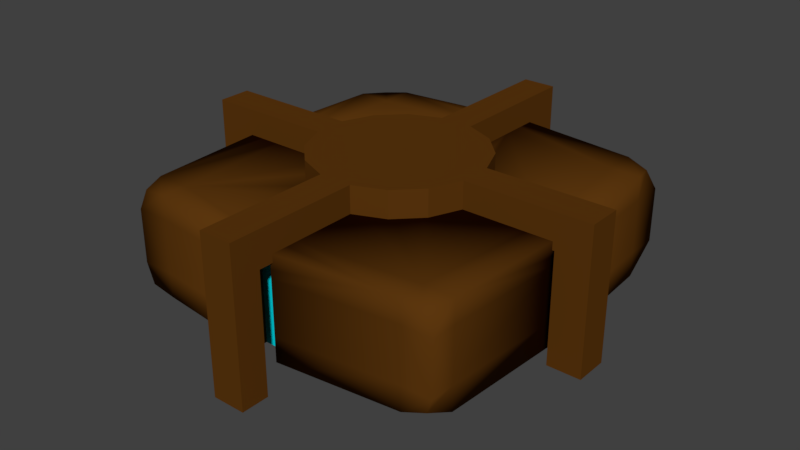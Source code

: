 # Source: PuzzlePlatform.blend  (saved by Blender 2.77.0; exported with 4.5.12 LTS)
import bpy
from mathutils import Matrix  # noqa: F401  (used for matrix-valued properties, if any)

bpy.ops.wm.read_factory_settings(use_empty=True)
scene = bpy.context.scene
scene.name = 'Scene'

# ---- collections
col_collection_1 = bpy.data.collections.new('Collection 1'); scene.collection.children.link(col_collection_1)

# ---- materials (node trees are filled in below, after node groups)
mat_platform_main = bpy.data.materials.new('Platform main')
mat_platform_main.alpha_threshold = 0.0
mat_platform_main.use_transparent_shadow = False
mat_platform_main.diffuse_color = (0.1065, 0.03763, 0.004642, 1.0)
mat_platform_main.roughness = 0.5
mat_platform_main.specular_intensity = 0.0
mat_platform_main.line_color = (0.0, 0.0, 0.0, 1.0)
mat_platform_detail = bpy.data.materials.new('Platform detail')
mat_platform_detail.alpha_threshold = 0.0
mat_platform_detail.use_transparent_shadow = False
mat_platform_detail.diffuse_color = (0.0, 0.7028, 0.8, 1.0)
mat_platform_detail.roughness = 0.5
mat_platform_detail.specular_intensity = 0.6863

# ---- material node trees

# ---- world
world_world = bpy.data.worlds.new('World'); scene.world = world_world
world_world.color = (0.05088, 0.05088, 0.05088)
world_world.use_sun_shadow = False
world_world.sun_shadow_jitter_overblur = 0.0
world_world.cycles.sampling_method = 'MANUAL'

# ---- meshes
me_cube_001 = bpy.data.meshes.new('Cube.001')
me_cube_001.from_pydata([(-0.09863, 0.4537, 0.2477), (-0.09863, 0.4537, 0.4477), (0.09256, 0.4537, 0.2477), (0.09256, 0.4537, 0.4477), (0.2692, 0.3805, 0.2477), (0.2692, 0.3805, 0.4477), (0.4044, 0.2454, 0.2477), (0.4044, 0.2454, 0.4477), (0.4776, 0.06872, 0.2477), (0.4776, 0.06872, 0.4477), (0.4776, -0.1225, 0.2477), (0.4776, -0.1225, 0.4477), (0.4044, -0.2991, 0.2477), (0.4044, -0.2991, 0.4477), (0.2692, -0.4343, 0.2477), (0.2692, -0.4343, 0.4477), (0.09256, -0.5075, 0.2477), (0.09256, -0.5075, 0.4477), (-0.09863, -0.5075, 0.2477), (-0.09863, -0.5075, 0.4477), (-0.2753, -0.4343, 0.2477), (-0.2753, -0.4343, 0.4477), (-0.4105, -0.2991, 0.2477), (-0.4105, -0.2991, 0.4477), (-0.4836, -0.1225, 0.2477), (-0.4836, -0.1225, 0.4477), (-0.4836, 0.06872, 0.2477), (-0.4836, 0.06872, 0.4477), (-0.4105, 0.2454, 0.2477), (-0.4105, 0.2454, 0.4477), (-0.2753, 0.3805, 0.2477), (-0.2753, 0.3805, 0.4477), (-1.073, -0.1225, 0.4477), (-1.073, -0.1225, 0.2477), (-1.073, 0.06872, 0.2477), (-1.073, 0.06872, 0.4477), (-1.228, -0.1225, 0.4477), (-1.228, -0.1225, 0.2477), (-1.228, 0.06872, 0.2477), (-1.228, 0.06872, 0.4477), (-1.073, -0.1225, -0.4029), (-1.073, 0.06872, -0.4029), (-1.228, -0.1225, -0.4029), (-1.228, 0.06872, -0.4029), (0.09256, -1.111, 0.4477), (0.09256, -1.111, 0.2477), (-0.09863, -1.111, 0.2477), (-0.09863, -1.111, 0.4477), (0.09256, -1.274, 0.4477), (0.09256, -1.274, 0.2477), (-0.09863, -1.274, 0.2477), (-0.09863, -1.274, 0.4477), (0.09256, -1.111, -0.4429), (-0.09863, -1.111, -0.4429), (0.09256, -1.274, -0.4429), (-0.09863, -1.274, -0.4429), (-0.09863, 1.112, 0.2477), (0.09256, 1.112, 0.2477), (0.09256, 1.112, 0.4477), (-0.09863, 1.112, 0.4477), (-0.09863, 1.26, 0.2477), (0.09256, 1.26, 0.2477), (0.09256, 1.26, 0.4477), (-0.09863, 1.26, 0.4477), (-0.09863, 1.112, -0.4062), (0.09256, 1.112, -0.4062), (-0.09863, 1.26, -0.4062), (0.09256, 1.26, -0.4062), (1.006, 0.06872, 0.4477), (1.006, 0.06872, 0.2477), (1.006, -0.1225, 0.2477), (1.006, -0.1225, 0.4477), (1.2, 0.06872, 0.4477), (1.2, 0.06872, 0.2477), (1.2, -0.1225, 0.2477), (1.2, -0.1225, 0.4477), (1.006, 0.06872, -0.3825), (1.006, -0.1225, -0.3825), (1.2, 0.06872, -0.3825), (1.2, -0.1225, -0.3825)], [], [(3, 2, 57, 58), (2, 3, 5, 4), (4, 5, 7, 6), (6, 7, 9, 8), (9, 11, 71, 68), (10, 11, 13, 12), (12, 13, 15, 14), (14, 15, 17, 16), (19, 18, 46, 47), (18, 19, 21, 20), (20, 21, 23, 22), (22, 23, 25, 24), (25, 27, 35, 32), (26, 27, 29, 28), (3, 1, 31, 29, 27, 25, 23, 21, 19, 17, 15, 13, 11, 9, 7, 5), (28, 29, 31, 30), (30, 31, 1, 0), (0, 2, 4, 6, 8, 10, 12, 14, 16, 18, 20, 22, 24, 26, 28, 30), (35, 34, 38, 39), (24, 25, 32, 33), (27, 26, 34, 35), (26, 24, 33, 34), (37, 36, 39, 38), (33, 37, 42, 40), (32, 35, 39, 36), (33, 32, 36, 37), (41, 40, 42, 43), (34, 33, 40, 41), (38, 34, 41, 43), (37, 38, 43, 42), (47, 46, 50, 51), (18, 16, 45, 46), (17, 19, 47, 44), (16, 17, 44, 45), (49, 48, 51, 50), (45, 49, 54, 52), (44, 47, 51, 48), (45, 44, 48, 49), (53, 52, 54, 55), (46, 45, 52, 53), (50, 46, 53, 55), (49, 50, 55, 54), (59, 58, 62, 63), (1, 3, 58, 59), (0, 1, 59, 56), (2, 0, 56, 57), (60, 63, 62, 61), (56, 59, 63, 60), (60, 61, 67, 66), (58, 57, 61, 62), (65, 64, 66, 67), (61, 57, 65, 67), (57, 56, 64, 65), (56, 60, 66, 64), (68, 71, 75, 72), (8, 9, 68, 69), (11, 10, 70, 71), (10, 8, 69, 70), (73, 72, 75, 74), (69, 68, 72, 73), (71, 70, 74, 75), (74, 70, 77, 79), (77, 76, 78, 79), (73, 74, 79, 78), (69, 73, 78, 76), (70, 69, 76, 77)])
me_cube_001.materials.append(mat_platform_main)
me_cube_001.use_remesh_preserve_volume = False
me_cube_001.use_remesh_preserve_attributes = False
me_cube_001.use_mirror_vertex_groups = False
me_cube_001.update()
me_cube = bpy.data.meshes.new('Cube')
me_cube.from_pydata([(-0.764, -0.5941, 0.8076), (-0.764, -0.5941, 0.9544), (-0.9357, -0.5863, 0.9355), (-0.9544, -0.5941, 0.8076), (0.007366, -0.5941, 0.8794), (0.007366, -0.5941, 0.9383), (-0.08327, -0.5941, 0.9383), (-0.08327, -0.5941, 1.029), (-0.9544, -0.4514, 0.9544), (-0.8005, -0.5941, 0.01956), (-0.9951, -0.5941, 0.1034), (-0.9061, -0.5941, 0.1034), (-0.9061, -0.5941, 0.01956), (-0.9544, -0.4514, 0.8076), (0.007566, -0.5941, 0.02072), (0.7788, -0.5941, 0.8076), (0.7788, -0.5941, 0.9544), (0.07815, -0.5941, 1.032), (0.07815, -0.5941, 0.9383), (-0.08327, -0.4514, 1.029), (-0.764, -0.4514, 0.9544), (-0.764, -0.5941, -0.7685), (-0.9061, -0.5941, -0.05802), (-0.9955, -0.5941, -0.05802), (-0.9544, -0.5941, -0.7685), (-0.9951, -0.4514, 0.1034), (0.007366, -0.5941, -0.8379), (0.8156, -0.5941, 0.01956), (0.9544, -0.5941, 0.8076), (0.7788, -0.4514, 0.9544), (0.07815, -0.4514, 1.032), (-0.08327, -0.1408, 1.029), (-0.764, -0.1408, 0.9544), (-0.9544, -0.1408, 0.9544), (-0.9544, -0.1408, 0.8076), (-0.764, -0.5941, -0.9544), (-0.9955, -0.4514, -0.05802), (-0.9544, -0.4514, -0.7685), (-0.9951, -0.1408, 0.1034), (0.007366, -0.5941, -0.9387), (-0.08327, -0.5941, -1.03), (-0.08327, -0.5941, -0.9387), (0.7788, -0.5941, -0.7685), (0.9949, -0.5941, 0.1034), (0.8489, -0.5941, 0.01956), (0.8489, -0.5941, 0.1034), (0.9052, -0.556, 0.9278), (0.7788, -0.1408, 0.9544), (0.07815, -0.1408, 1.032), (-0.08327, -0.005931, 1.029), (-0.764, -0.005931, 0.9544), (-0.08327, -0.09089, 1.029), (-0.9422, -0.04096, 0.9148), (-0.9544, -0.005931, 0.8076), (-0.9335, -0.5759, -0.9247), (-0.9955, -0.1408, -0.05802), (-0.9544, -0.1408, -0.7685), (-0.9544, -0.4514, -0.9544), (-0.9951, -0.005931, 0.1034), (-0.9951, -0.09089, 0.1034), (0.7788, -0.5941, -0.9544), (0.07814, -0.5941, -0.9387), (0.07814, -0.5941, -1.033), (-0.764, -0.4514, -0.9544), (-0.08327, -0.4514, -1.03), (0.9544, -0.5941, -0.7685), (0.9952, -0.5941, -0.05802), (0.8489, -0.5941, -0.05802), (0.9949, -0.4514, 0.1034), (0.9544, -0.4514, 0.8076), (0.9544, -0.4514, 0.9544), (0.9544, -0.1408, 0.9544), (0.7788, -0.005931, 0.9544), (0.07815, -0.005931, 1.032), (0.07815, -0.09089, 1.032), (-0.08327, -0.005931, 0.871), (-0.764, -0.005931, 0.8076), (-0.08327, -0.005931, 0.9383), (-0.9955, -0.005931, -0.05802), (-0.9544, -0.005931, -0.7685), (-0.9955, -0.09089, -0.05802), (-0.9544, -0.1408, -0.9544), (-0.7966, -0.005931, 0.1034), (-0.9061, -0.005931, 0.1034), (0.07814, -0.4514, -1.033), (0.7788, -0.4514, -0.9544), (0.9069, -0.5747, -0.9304), (-0.764, -0.1408, -0.9544), (-0.08327, -0.1408, -1.03), (0.9544, -0.4514, -0.7685), (0.9952, -0.4514, -0.05802), (0.9949, -0.1408, 0.1034), (0.9544, -0.1408, 0.8076), (0.7788, -0.005931, 0.8076), (0.07815, -0.005931, 0.8728), (0.07815, -0.005931, 0.9383), (-0.08327, -0.005931, 0.4284), (-0.2324, -0.005931, 0.3667), (-0.3465, -0.005931, 0.2525), (-0.4083, -0.005931, 0.1034), (-0.764, -0.005931, -0.7685), (-0.9061, -0.005931, -0.05802), (-0.7969, -0.005931, -0.05802), (-0.9139, -0.0356, -0.935), (0.07814, -0.1408, -1.033), (0.7788, -0.1408, -0.9544), (0.9544, -0.4514, -0.9544), (-0.764, -0.005931, -0.9544), (-0.08327, -0.005931, -1.03), (-0.08327, -0.09089, -1.03), (0.9544, -0.1408, -0.7685), (0.9952, -0.1408, -0.05802), (0.9949, -0.005931, 0.1034), (0.9544, -0.005931, 0.8076), (0.9949, -0.09089, 0.1034), (0.8837, -0.02989, 0.9475), (0.8117, -0.005931, 0.1034), (0.4032, -0.005931, 0.1034), (0.3414, -0.005931, 0.2525), (0.2273, -0.005931, 0.3667), (0.07814, -0.005931, 0.4284), (-0.08327, -0.005931, -0.8298), (-0.4083, -0.005931, -0.05802), (-0.3465, -0.005931, -0.2071), (-0.2324, -0.005931, -0.3213), (-0.08327, -0.005931, -0.383), (0.7788, -0.005931, -0.9544), (0.07814, -0.09089, -1.033), (0.07814, -0.005931, -1.033), (0.9544, -0.1408, -0.9544), (-0.08327, -0.005931, -0.9387), (0.9544, -0.005931, -0.7685), (0.9952, -0.005931, -0.05802), (0.9952, -0.09089, -0.05802), (0.8489, -0.005931, 0.1034), (0.07814, -0.005931, -0.9387), (0.07814, -0.005931, -0.8316), (0.7788, -0.005931, -0.7685), (0.91, -0.03326, -0.9184), (0.812, -0.005931, -0.05802), (0.8489, -0.005931, -0.05802), (0.07814, -0.005931, -0.383), (0.2273, -0.005931, -0.3213), (0.3414, -0.005931, -0.2071), (0.4032, -0.005931, -0.05802), (0.07814, -0.09089, -0.9387), (0.07814, -0.09089, -0.383), (0.2273, -0.09089, -0.3213), (-0.08327, -0.09089, -0.9387), (-0.08327, -0.09089, -0.383), (0.3414, -0.09089, -0.2071), (-0.2324, -0.09089, -0.3213), (-0.3465, -0.09089, -0.2071), (-0.4083, -0.09089, -0.05802), (-0.4083, -0.09089, 0.1034), (-0.3465, -0.09089, 0.2525), (-0.2324, -0.09089, 0.3667), (-0.08327, -0.09089, 0.4284), (0.07814, -0.09089, 0.4284), (0.2273, -0.09089, 0.3667), (0.3414, -0.09089, 0.2525), (0.4032, -0.09089, 0.1034), (0.4032, -0.09089, -0.05802), (0.8489, -0.09089, 0.1034), (0.8489, -0.09089, -0.05802), (-0.08327, -0.09089, 0.9383), (0.07815, -0.09089, 0.9383), (-0.9061, -0.09089, -0.05802), (-0.9061, -0.09089, 0.1034)], [], [(1, 2, 3, 0), (4, 5, 6, 7, 1, 0), (2, 1, 20, 8), (9, 0, 3, 10, 11, 12), (14, 4, 0, 9), (15, 16, 17, 18, 5, 4), (19, 20, 1, 7), (8, 13, 3, 2), (21, 9, 12, 22, 23, 24), (10, 3, 13, 25), (26, 14, 9, 21), (27, 15, 4, 14), (17, 16, 29, 30), (31, 32, 20, 19), (20, 32, 33, 8), (8, 33, 34, 13), (21, 24, 54, 35), (36, 37, 24, 23), (25, 13, 34, 38), (39, 26, 21, 35, 40, 41), (42, 27, 14, 26), (43, 28, 15, 27, 44, 45), (46, 16, 15, 28), (16, 46, 70, 29), (30, 29, 47, 48), (49, 50, 32, 31, 51), (33, 32, 50, 52), (34, 33, 52, 53), (55, 56, 37, 36), (37, 57, 54, 24), (34, 53, 58, 59, 38), (60, 42, 26, 39, 61, 62), (40, 35, 63, 64), (65, 66, 67, 44, 27, 42), (68, 69, 28, 43), (46, 28, 69, 70), (70, 71, 47, 29), (47, 72, 73, 74, 48), (75, 76, 50, 49, 77), (78, 79, 56, 55, 80), (37, 56, 81, 57), (58, 53, 76, 82, 83), (84, 85, 60, 62), (60, 86, 65, 42), (64, 63, 87, 88), (66, 65, 89, 90), (91, 92, 69, 68), (69, 92, 71, 70), (93, 94, 95, 73, 72), (82, 76, 75, 96, 97, 98, 99), (50, 76, 53, 52), (57, 63, 35, 54), (100, 79, 78, 101, 102), (81, 56, 79, 103), (87, 63, 57, 81), (104, 105, 85, 84), (86, 60, 85, 106), (88, 87, 107, 108, 109), (65, 86, 106, 89), (90, 89, 110, 111), (112, 113, 92, 91, 114), (115, 72, 47, 71), (94, 93, 116, 117, 118, 119, 120), (121, 100, 102, 122, 123, 124, 125), (100, 107, 103, 79), (103, 107, 87, 81), (126, 105, 104, 127, 128), (129, 106, 85, 105), (108, 107, 100, 121, 130), (106, 129, 110, 89), (110, 131, 132, 133, 111), (116, 93, 113, 112, 134), (113, 115, 71, 92), (115, 113, 93, 72), (126, 128, 135, 136, 137), (126, 138, 129, 105), (131, 137, 139, 140, 132), (137, 136, 141, 142, 143, 144, 139), (138, 131, 110, 129), (131, 138, 126, 137), (141, 136, 135, 145, 146), (142, 141, 146, 147), (146, 145, 148, 149), (135, 128, 127, 145), (143, 142, 147, 150), (149, 151, 152, 153, 154, 155, 156, 157, 158, 159, 160, 161, 162, 150, 147, 146), (149, 148, 130, 121, 125), (145, 61, 39, 41, 148), (127, 104, 84, 62, 61, 145), (144, 143, 150, 162), (125, 124, 151, 149), (161, 163, 164, 162), (118, 117, 161, 160), (119, 118, 160, 159), (120, 119, 159, 158), (157, 165, 166, 158), (97, 96, 157, 156), (98, 97, 156, 155), (99, 98, 155, 154), (153, 167, 168, 154), (123, 122, 153, 152), (124, 123, 152, 151), (148, 109, 108, 130), (148, 41, 40, 64, 88, 109), (162, 164, 140, 139, 144), (117, 116, 134, 163, 161), (163, 45, 44, 67, 164), (158, 166, 95, 94, 120), (96, 75, 77, 165, 157), (165, 6, 5, 18, 166), (154, 168, 83, 82, 99), (122, 102, 101, 167, 153), (167, 22, 12, 11, 168), (164, 133, 132, 140), (134, 112, 114, 163), (114, 91, 68, 43, 45, 163), (164, 67, 66, 90, 111, 133), (166, 74, 73, 95), (77, 49, 51, 165), (51, 31, 19, 7, 6, 165), (166, 18, 17, 30, 48, 74), (168, 59, 58, 83), (101, 78, 80, 167), (80, 55, 36, 23, 22, 167), (168, 11, 10, 25, 38, 59)])
me_cube.polygons.foreach_set('use_smooth', [1, 1, 1, 1, 1, 1, 1, 1, 1, 1, 1, 1, 1, 1, 1, 1, 1, 1, 1, 1, 1, 1, 1, 1, 1, 1, 1, 1, 1, 1, 1, 1, 1, 1, 1, 1, 1, 1, 1, 1, 1, 1, 1, 1, 1, 1, 1, 1, 1, 1, 1, 1, 1, 1, 1, 1, 1, 1, 1, 1, 1, 1, 1, 1, 1, 1, 1, 1, 1, 1, 1, 1, 1, 1, 1, 1, 1, 1, 1, 1, 0, 0, 0, 0, 0, 0, 0, 0, 0, 0, 0, 0, 0, 0, 0, 0, 0, 0, 0, 0, 0, 0, 0, 0, 0, 0, 0, 0, 0, 0, 0, 0, 0, 0, 0, 0, 0, 0, 0, 0, 0, 0, 0, 0, 0])
me_cube.polygons.foreach_set('material_index', [0, 0, 0, 0, 0, 0, 0, 0, 0, 0, 0, 0, 0, 0, 0, 0, 0, 0, 0, 0, 0, 0, 0, 0, 0, 0, 0, 0, 0, 0, 0, 0, 0, 0, 0, 0, 0, 0, 0, 0, 0, 0, 0, 0, 0, 0, 0, 0, 0, 0, 0, 0, 0, 0, 0, 0, 0, 0, 0, 0, 0, 0, 0, 0, 0, 0, 0, 0, 0, 0, 0, 0, 0, 0, 0, 0, 0, 0, 0, 0, 0, 0, 1, 0, 0, 1, 0, 1, 0, 0, 0, 1, 0, 0, 0, 1, 0, 0, 0, 1, 0, 0, 0, 0, 0, 0, 1, 0, 0, 1, 0, 0, 1, 0, 0, 0, 0, 0, 0, 0, 0, 0, 0, 0, 0])
_uv = me_cube.uv_layers.new(name='UVMap')
_uv.uv.foreach_set('vector', [0.0, 0.0, 1.0, 0.0, 1.0, 1.0, 0.0, 1.0, 0.5, 1.0, 0.933, 0.75, 0.933, 0.25, 0.5, 0.0, 0.06699, 0.25, 0.06699, 0.75, 0.0, 0.0, 1.0, 0.0, 1.0, 1.0, 0.0, 1.0, 0.5, 1.0, 0.933, 0.75, 0.933, 0.25, 0.5, 0.0, 0.06699, 0.25, 0.06699, 0.75, 0.0, 0.0, 1.0, 0.0, 1.0, 1.0, 0.0, 1.0, 0.5, 1.0, 0.933, 0.75, 0.933, 0.25, 0.5, 0.0, 0.06699, 0.25, 0.06699, 0.75, 0.0, 0.0, 1.0, 0.0, 1.0, 1.0, 0.0, 1.0, 0.0, 0.0, 1.0, 0.0, 1.0, 1.0, 0.0, 1.0, 0.5, 1.0, 0.933, 0.75, 0.933, 0.25, 0.5, 0.0, 0.06699, 0.25, 0.06699, 0.75, 0.0, 0.0, 1.0, 0.0, 1.0, 1.0, 0.0, 1.0, 0.0, 0.0, 1.0, 0.0, 1.0, 1.0, 0.0, 1.0, 0.0, 0.0, 1.0, 0.0, 1.0, 1.0, 0.0, 1.0, 0.0, 0.0, 1.0, 0.0, 1.0, 1.0, 0.0, 1.0, 0.0, 0.0, 1.0, 0.0, 1.0, 1.0, 0.0, 1.0, 0.0, 0.0, 1.0, 0.0, 1.0, 1.0, 0.0, 1.0, 0.0, 0.0, 1.0, 0.0, 1.0, 1.0, 0.0, 1.0, 0.0, 0.0, 1.0, 0.0, 1.0, 1.0, 0.0, 1.0, 0.0, 0.0, 1.0, 0.0, 1.0, 1.0, 0.0, 1.0, 0.0, 0.0, 1.0, 0.0, 1.0, 1.0, 0.0, 1.0, 0.5, 1.0, 0.933, 0.75, 0.933, 0.25, 0.5, 0.0, 0.06699, 0.25, 0.06699, 0.75, 0.0, 0.0, 1.0, 0.0, 1.0, 1.0, 0.0, 1.0, 0.5, 1.0, 0.933, 0.75, 0.933, 0.25, 0.5, 0.0, 0.06699, 0.25, 0.06699, 0.75, 0.0, 0.0, 1.0, 0.0, 1.0, 1.0, 0.0, 1.0, 0.0, 0.0, 1.0, 0.0, 1.0, 1.0, 0.0, 1.0, 0.0, 0.0, 1.0, 0.0, 1.0, 1.0, 0.0, 1.0, 0.5, 1.0, 0.9755, 0.6545, 0.7939, 0.09549, 0.2061, 0.09549, 0.02447, 0.6545, 0.0, 0.0, 1.0, 0.0, 1.0, 1.0, 0.0, 1.0, 0.0, 0.0, 1.0, 0.0, 1.0, 1.0, 0.0, 1.0, 0.0, 0.0, 1.0, 0.0, 1.0, 1.0, 0.0, 1.0, 0.0, 0.0, 1.0, 0.0, 1.0, 1.0, 0.0, 1.0, 0.5, 1.0, 0.9755, 0.6545, 0.7939, 0.09549, 0.2061, 0.09549, 0.02447, 0.6545, 0.5, 1.0, 0.933, 0.75, 0.933, 0.25, 0.5, 0.0, 0.06699, 0.25, 0.06699, 0.75, 0.0, 0.0, 1.0, 0.0, 1.0, 1.0, 0.0, 1.0, 0.5, 1.0, 0.933, 0.75, 0.933, 0.25, 0.5, 0.0, 0.06699, 0.25, 0.06699, 0.75, 0.0, 0.0, 1.0, 0.0, 1.0, 1.0, 0.0, 1.0, 0.0, 0.0, 1.0, 0.0, 1.0, 1.0, 0.0, 1.0, 0.0, 0.0, 1.0, 0.0, 1.0, 1.0, 0.0, 1.0, 0.5, 1.0, 0.9755, 0.6545, 0.7939, 0.09549, 0.2061, 0.09549, 0.02447, 0.6545, 0.5, 1.0, 0.9755, 0.6545, 0.7939, 0.09549, 0.2061, 0.09549, 0.02447, 0.6545, 0.5, 1.0, 0.9755, 0.6545, 0.7939, 0.09549, 0.2061, 0.09549, 0.02447, 0.6545, 0.0, 0.0, 1.0, 0.0, 1.0, 1.0, 0.0, 1.0, 0.5, 1.0, 0.9755, 0.6545, 0.7939, 0.09549, 0.2061, 0.09549, 0.02447, 0.6545, 0.0, 0.0, 1.0, 0.0, 1.0, 1.0, 0.0, 1.0, 0.0, 0.0, 1.0, 0.0, 1.0, 1.0, 0.0, 1.0, 0.0, 0.0, 1.0, 0.0, 1.0, 1.0, 0.0, 1.0, 0.0, 0.0, 1.0, 0.0, 1.0, 1.0, 0.0, 1.0, 0.0, 0.0, 1.0, 0.0, 1.0, 1.0, 0.0, 1.0, 0.0, 0.0, 1.0, 0.0, 1.0, 1.0, 0.0, 1.0, 0.5, 1.0, 0.9755, 0.6545, 0.7939, 0.09549, 0.2061, 0.09549, 0.02447, 0.6545, 0.5, 1.0, 0.8909, 0.8117, 0.9875, 0.3887, 0.7169, 0.04952, 0.2831, 0.04952, 0.01254, 0.3887, 0.1091, 0.8117, 0.0, 0.0, 1.0, 0.0, 1.0, 1.0, 0.0, 1.0, 0.0, 0.0, 1.0, 0.0, 1.0, 1.0, 0.0, 1.0, 0.5, 1.0, 0.9755, 0.6545, 0.7939, 0.09549, 0.2061, 0.09549, 0.02447, 0.6545, 0.0, 0.0, 1.0, 0.0, 1.0, 1.0, 0.0, 1.0, 0.0, 0.0, 1.0, 0.0, 1.0, 1.0, 0.0, 1.0, 0.0, 0.0, 1.0, 0.0, 1.0, 1.0, 0.0, 1.0, 0.0, 0.0, 1.0, 0.0, 1.0, 1.0, 0.0, 1.0, 0.5, 1.0, 0.9755, 0.6545, 0.7939, 0.09549, 0.2061, 0.09549, 0.02447, 0.6545, 0.0, 0.0, 1.0, 0.0, 1.0, 1.0, 0.0, 1.0, 0.0, 0.0, 1.0, 0.0, 1.0, 1.0, 0.0, 1.0, 0.5, 1.0, 0.9755, 0.6545, 0.7939, 0.09549, 0.2061, 0.09549, 0.02447, 0.6545, 0.0, 0.0, 1.0, 0.0, 1.0, 1.0, 0.0, 1.0, 0.5, 1.0, 0.8909, 0.8117, 0.9875, 0.3887, 0.7169, 0.04952, 0.2831, 0.04952, 0.01254, 0.3887, 0.1091, 0.8117, 0.5, 1.0, 0.8909, 0.8117, 0.9875, 0.3887, 0.7169, 0.04952, 0.2831, 0.04952, 0.01254, 0.3887, 0.1091, 0.8117, 0.0, 0.0, 1.0, 0.0, 1.0, 1.0, 0.0, 1.0, 0.0, 0.0, 1.0, 0.0, 1.0, 1.0, 0.0, 1.0, 0.5, 1.0, 0.9755, 0.6545, 0.7939, 0.09549, 0.2061, 0.09549, 0.02447, 0.6545, 0.0, 0.0, 1.0, 0.0, 1.0, 1.0, 0.0, 1.0, 0.5, 1.0, 0.9755, 0.6545, 0.7939, 0.09549, 0.2061, 0.09549, 0.02447, 0.6545, 0.0, 0.0, 1.0, 0.0, 1.0, 1.0, 0.0, 1.0, 0.5, 1.0, 0.9755, 0.6545, 0.7939, 0.09549, 0.2061, 0.09549, 0.02447, 0.6545, 0.5, 1.0, 0.9755, 0.6545, 0.7939, 0.09549, 0.2061, 0.09549, 0.02447, 0.6545, 0.0, 0.0, 1.0, 0.0, 1.0, 1.0, 0.0, 1.0, 0.0, 0.0, 1.0, 0.0, 1.0, 1.0, 0.0, 1.0, 0.5, 1.0, 0.9755, 0.6545, 0.7939, 0.09549, 0.2061, 0.09549, 0.02447, 0.6545, 0.0, 0.0, 1.0, 0.0, 1.0, 1.0, 0.0, 1.0, 0.5, 1.0, 0.9755, 0.6545, 0.7939, 0.09549, 0.2061, 0.09549, 0.02447, 0.6545, 0.5, 1.0, 0.8909, 0.8117, 0.9875, 0.3887, 0.7169, 0.04952, 0.2831, 0.04952, 0.01254, 0.3887, 0.1091, 0.8117, 0.0, 0.0, 1.0, 0.0, 1.0, 1.0, 0.0, 1.0, 0.0, 0.0, 1.0, 0.0, 1.0, 1.0, 0.0, 1.0, 0.5, 1.0, 0.9755, 0.6545, 0.7939, 0.09549, 0.2061, 0.09549, 0.02447, 0.6545, 0.0, 0.0, 1.0, 0.0, 1.0, 1.0, 0.0, 1.0, 0.0, 0.0, 1.0, 0.0, 1.0, 1.0, 0.0, 1.0, 0.0, 0.0, 1.0, 0.0, 1.0, 1.0, 0.0, 1.0, 0.0, 0.0, 1.0, 0.0, 1.0, 1.0, 0.0, 1.0, 0.5, 1.0, 0.6913, 0.9619, 0.8536, 0.8536, 0.9619, 0.6913, 1.0, 0.5, 0.9619, 0.3087, 0.8536, 0.1464, 0.6913, 0.03806, 0.5, 0.0, 0.3087, 0.03806, 0.1464, 0.1464, 0.03806, 0.3087, 0.0, 0.5, 0.03806, 0.6913, 0.1464, 0.8536, 0.3087, 0.9619, 0.5, 1.0, 0.9755, 0.6545, 0.7939, 0.09549, 0.2061, 0.09549, 0.02447, 0.6545, 0.5, 1.0, 0.9755, 0.6545, 0.7939, 0.09549, 0.2061, 0.09549, 0.02447, 0.6545, 0.5, 1.0, 0.933, 0.75, 0.933, 0.25, 0.5, 0.0, 0.06699, 0.25, 0.06699, 0.75, 0.0, 0.0, 1.0, 0.0, 1.0, 1.0, 0.0, 1.0, 0.0, 0.0, 1.0, 0.0, 1.0, 1.0, 0.0, 1.0, 0.0, 0.0, 1.0, 0.0, 1.0, 1.0, 0.0, 1.0, 0.0, 0.0, 1.0, 0.0, 1.0, 1.0, 0.0, 1.0, 0.0, 0.0, 1.0, 0.0, 1.0, 1.0, 0.0, 1.0, 0.0, 0.0, 1.0, 0.0, 1.0, 1.0, 0.0, 1.0, 0.0, 0.0, 1.0, 0.0, 1.0, 1.0, 0.0, 1.0, 0.0, 0.0, 1.0, 0.0, 1.0, 1.0, 0.0, 1.0, 0.0, 0.0, 1.0, 0.0, 1.0, 1.0, 0.0, 1.0, 0.0, 0.0, 1.0, 0.0, 1.0, 1.0, 0.0, 1.0, 0.0, 0.0, 1.0, 0.0, 1.0, 1.0, 0.0, 1.0, 0.0, 0.0, 1.0, 0.0, 1.0, 1.0, 0.0, 1.0, 0.0, 0.0, 1.0, 0.0, 1.0, 1.0, 0.0, 1.0, 0.0, 0.0, 1.0, 0.0, 1.0, 1.0, 0.0, 1.0, 0.5, 1.0, 0.933, 0.75, 0.933, 0.25, 0.5, 0.0, 0.06699, 0.25, 0.06699, 0.75, 0.5, 1.0, 0.9755, 0.6545, 0.7939, 0.09549, 0.2061, 0.09549, 0.02447, 0.6545, 0.5, 1.0, 0.9755, 0.6545, 0.7939, 0.09549, 0.2061, 0.09549, 0.02447, 0.6545, 0.5, 1.0, 0.9755, 0.6545, 0.7939, 0.09549, 0.2061, 0.09549, 0.02447, 0.6545, 0.5, 1.0, 0.9755, 0.6545, 0.7939, 0.09549, 0.2061, 0.09549, 0.02447, 0.6545, 0.5, 1.0, 0.9755, 0.6545, 0.7939, 0.09549, 0.2061, 0.09549, 0.02447, 0.6545, 0.5, 1.0, 0.9755, 0.6545, 0.7939, 0.09549, 0.2061, 0.09549, 0.02447, 0.6545, 0.5, 1.0, 0.9755, 0.6545, 0.7939, 0.09549, 0.2061, 0.09549, 0.02447, 0.6545, 0.5, 1.0, 0.9755, 0.6545, 0.7939, 0.09549, 0.2061, 0.09549, 0.02447, 0.6545, 0.5, 1.0, 0.9755, 0.6545, 0.7939, 0.09549, 0.2061, 0.09549, 0.02447, 0.6545, 0.0, 0.0, 1.0, 0.0, 1.0, 1.0, 0.0, 1.0, 0.0, 0.0, 1.0, 0.0, 1.0, 1.0, 0.0, 1.0, 0.5, 1.0, 0.933, 0.75, 0.933, 0.25, 0.5, 0.0, 0.06699, 0.25, 0.06699, 0.75, 0.5, 1.0, 0.933, 0.75, 0.933, 0.25, 0.5, 0.0, 0.06699, 0.25, 0.06699, 0.75, 0.0, 0.0, 1.0, 0.0, 1.0, 1.0, 0.0, 1.0, 0.0, 0.0, 1.0, 0.0, 1.0, 1.0, 0.0, 1.0, 0.5, 1.0, 0.933, 0.75, 0.933, 0.25, 0.5, 0.0, 0.06699, 0.25, 0.06699, 0.75, 0.5, 1.0, 0.933, 0.75, 0.933, 0.25, 0.5, 0.0, 0.06699, 0.25, 0.06699, 0.75, 0.0, 0.0, 1.0, 0.0, 1.0, 1.0, 0.0, 1.0, 0.0, 0.0, 1.0, 0.0, 1.0, 1.0, 0.0, 1.0, 0.5, 1.0, 0.933, 0.75, 0.933, 0.25, 0.5, 0.0, 0.06699, 0.25, 0.06699, 0.75, 0.5, 1.0, 0.933, 0.75, 0.933, 0.25, 0.5, 0.0, 0.06699, 0.25, 0.06699, 0.75])
me_cube.materials.append(mat_platform_main)
me_cube.materials.append(mat_platform_detail)
me_cube.use_remesh_preserve_volume = False
me_cube.use_remesh_preserve_attributes = False
me_cube.use_mirror_vertex_groups = False
me_cube.update()

# ---- objects
ob_cube_001 = bpy.data.objects.new('Cube.001', me_cube_001)
ob_puzzleplatform = bpy.data.objects.new('PuzzlePlatform', me_cube)

# ---- transforms, parenting, visibility, modifiers, constraints
ob_cube_001.location = (0.0, 0.0, 0.0)
ob_cube_001.lock_rotations_4d = False
ob_cube_001.empty_display_type = 'ARROWS'
ob_cube_001.hide_viewport = True
ob_cube_001.lineart.crease_threshold = 0.0
ob_puzzleplatform.location = (0.0, 0.0, 0.3)
ob_puzzleplatform.rotation_euler = (1.571, -0.0, 0.0)
ob_puzzleplatform.lock_rotations_4d = False
ob_puzzleplatform.empty_display_type = 'ARROWS'
ob_puzzleplatform.lineart.crease_threshold = 0.0

# ---- collection membership
col_collection_1.objects.link(ob_cube_001)
col_collection_1.objects.link(ob_puzzleplatform)

# ---- scene / render settings (as saved in the file)
scene.frame_start = 1; scene.frame_end = 250; scene.frame_set(1)
scene.render.engine = 'BLENDER_EEVEE_NEXT'
scene.render.resolution_percentage = 50
scene.render.dither_intensity = 0.0
scene.cycles.use_denoising = False
scene.cycles.samples = 128
scene.cycles.sampling_pattern = 'TABULATED_SOBOL'
scene.cycles.light_sampling_threshold = 0.0
scene.cycles.use_adaptive_sampling = False
scene.cycles.use_light_tree = False
scene.cycles.blur_glossy = 0.0
scene.cycles.sample_clamp_indirect = 0.0
scene.view_settings.view_transform = 'Standard'
bpy.context.view_layer.update()

# ---- added for rendering (the .blend has no active camera and no usable light): camera, sun
cam_auto = bpy.data.cameras.new('AutoCamera')
cam_auto.lens = 50.0
cam_auto.sensor_width = 36.0
cam_auto.clip_end = 1000.0
ob_auto_camera = bpy.data.objects.new('AutoCamera', cam_auto)
scene.collection.objects.link(ob_auto_camera)
ob_auto_camera.location = (3.33585, -4.02652, 2.68232)
ob_auto_camera.rotation_euler = (1.09748, -7.21219e-08, 0.694738)
scene.camera = ob_auto_camera
light_auto_sun = bpy.data.lights.new('AutoSun', 'SUN')
light_auto_sun.energy = 3.0
light_auto_sun.angle = 0.0523599
ob_auto_sun = bpy.data.objects.new('AutoSun', light_auto_sun)
scene.collection.objects.link(ob_auto_sun)
ob_auto_sun.rotation_euler = (0.872665, 0.174533, 0.523599)
bpy.context.view_layer.update()
